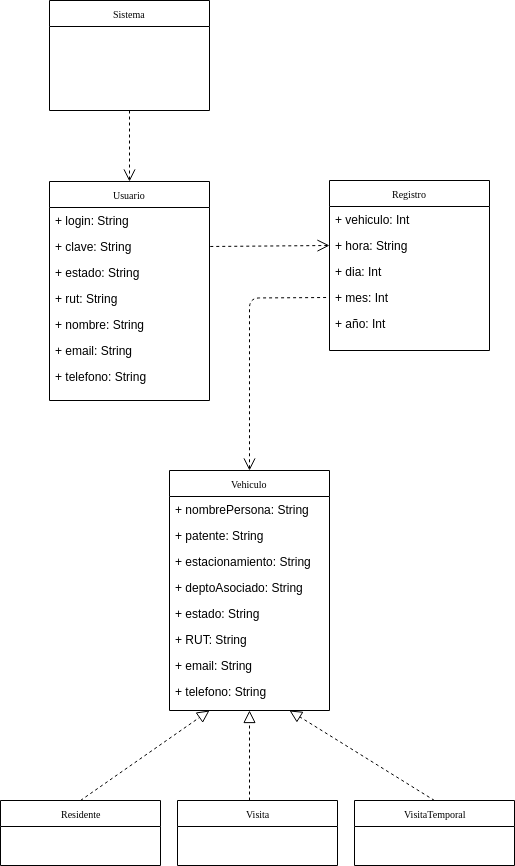

The diagram above was exported from draw.io. Its source (the exported page's mxGraphModel, read from the mxfile embedded in the PNG):
<mxGraphModel dx="814" dy="445" grid="1" gridSize="10" guides="1" tooltips="1" connect="1" arrows="1" fold="1" page="1" pageScale="1" pageWidth="850" pageHeight="1100" background="#ffffff" math="0" shadow="0">
  <root>
    <mxCell id="0" />
    <mxCell id="1" parent="0" />
    <mxCell id="17acba5748e5396b-20" value="Usuario" style="swimlane;html=1;fontStyle=0;childLayout=stackLayout;horizontal=1;startSize=26;fillColor=none;horizontalStack=0;resizeParent=1;resizeLast=0;collapsible=1;marginBottom=0;swimlaneFillColor=#ffffff;rounded=0;shadow=0;comic=0;labelBackgroundColor=none;strokeColor=#000000;strokeWidth=1;fontFamily=Verdana;fontSize=10;fontColor=#000000;align=center;" parent="1" vertex="1">
      <mxGeometry x="120" y="231" width="160" height="219" as="geometry" />
    </mxCell>
    <mxCell id="17acba5748e5396b-21" value="+ login: String" style="text;html=1;strokeColor=none;fillColor=none;align=left;verticalAlign=top;spacingLeft=4;spacingRight=4;whiteSpace=wrap;overflow=hidden;rotatable=0;points=[[0,0.5],[1,0.5]];portConstraint=eastwest;" parent="17acba5748e5396b-20" vertex="1">
      <mxGeometry y="26" width="160" height="26" as="geometry" />
    </mxCell>
    <mxCell id="17acba5748e5396b-24" value="+ clave: String" style="text;html=1;strokeColor=none;fillColor=none;align=left;verticalAlign=top;spacingLeft=4;spacingRight=4;whiteSpace=wrap;overflow=hidden;rotatable=0;points=[[0,0.5],[1,0.5]];portConstraint=eastwest;" parent="17acba5748e5396b-20" vertex="1">
      <mxGeometry y="52" width="160" height="26" as="geometry" />
    </mxCell>
    <mxCell id="17acba5748e5396b-26" value="+ estado: String&lt;br&gt;" style="text;html=1;strokeColor=none;fillColor=none;align=left;verticalAlign=top;spacingLeft=4;spacingRight=4;whiteSpace=wrap;overflow=hidden;rotatable=0;points=[[0,0.5],[1,0.5]];portConstraint=eastwest;" parent="17acba5748e5396b-20" vertex="1">
      <mxGeometry y="78" width="160" height="26" as="geometry" />
    </mxCell>
    <mxCell id="iRIyAj0c5jcehs18dc3T-1" value="+ rut: String" style="text;html=1;strokeColor=none;fillColor=none;align=left;verticalAlign=top;spacingLeft=4;spacingRight=4;whiteSpace=wrap;overflow=hidden;rotatable=0;points=[[0,0.5],[1,0.5]];portConstraint=eastwest;" parent="17acba5748e5396b-20" vertex="1">
      <mxGeometry y="104" width="160" height="26" as="geometry" />
    </mxCell>
    <mxCell id="iRIyAj0c5jcehs18dc3T-2" value="+ nombre: String" style="text;html=1;strokeColor=none;fillColor=none;align=left;verticalAlign=top;spacingLeft=4;spacingRight=4;whiteSpace=wrap;overflow=hidden;rotatable=0;points=[[0,0.5],[1,0.5]];portConstraint=eastwest;" parent="17acba5748e5396b-20" vertex="1">
      <mxGeometry y="130" width="160" height="26" as="geometry" />
    </mxCell>
    <mxCell id="iRIyAj0c5jcehs18dc3T-3" value="+ email: String&lt;br&gt;" style="text;html=1;strokeColor=none;fillColor=none;align=left;verticalAlign=top;spacingLeft=4;spacingRight=4;whiteSpace=wrap;overflow=hidden;rotatable=0;points=[[0,0.5],[1,0.5]];portConstraint=eastwest;" parent="17acba5748e5396b-20" vertex="1">
      <mxGeometry y="156" width="160" height="26" as="geometry" />
    </mxCell>
    <mxCell id="iRIyAj0c5jcehs18dc3T-4" value="+ telefono: String" style="text;html=1;strokeColor=none;fillColor=none;align=left;verticalAlign=top;spacingLeft=4;spacingRight=4;whiteSpace=wrap;overflow=hidden;rotatable=0;points=[[0,0.5],[1,0.5]];portConstraint=eastwest;" parent="17acba5748e5396b-20" vertex="1">
      <mxGeometry y="182" width="160" height="26" as="geometry" />
    </mxCell>
    <mxCell id="17acba5748e5396b-30" value="Residente" style="swimlane;html=1;fontStyle=0;childLayout=stackLayout;horizontal=1;startSize=26;fillColor=none;horizontalStack=0;resizeParent=1;resizeLast=0;collapsible=1;marginBottom=0;swimlaneFillColor=#ffffff;rounded=0;shadow=0;comic=0;labelBackgroundColor=none;strokeColor=#000000;strokeWidth=1;fontFamily=Verdana;fontSize=10;fontColor=#000000;align=center;" parent="1" vertex="1">
      <mxGeometry x="71" y="850" width="160" height="65" as="geometry" />
    </mxCell>
    <mxCell id="_Oy7XLAcYadQpGKWmX3i-6" value="Visita" style="swimlane;html=1;fontStyle=0;childLayout=stackLayout;horizontal=1;startSize=26;fillColor=none;horizontalStack=0;resizeParent=1;resizeLast=0;collapsible=1;marginBottom=0;swimlaneFillColor=#ffffff;rounded=0;shadow=0;comic=0;labelBackgroundColor=none;strokeColor=#000000;strokeWidth=1;fontFamily=Verdana;fontSize=10;fontColor=#000000;align=center;" parent="1" vertex="1">
      <mxGeometry x="248" y="850" width="160" height="65" as="geometry" />
    </mxCell>
    <mxCell id="_Oy7XLAcYadQpGKWmX3i-18" value="Registro" style="swimlane;html=1;fontStyle=0;childLayout=stackLayout;horizontal=1;startSize=26;fillColor=none;horizontalStack=0;resizeParent=1;resizeLast=0;collapsible=1;marginBottom=0;swimlaneFillColor=#ffffff;rounded=0;shadow=0;comic=0;labelBackgroundColor=none;strokeColor=#000000;strokeWidth=1;fontFamily=Verdana;fontSize=10;fontColor=#000000;align=center;" parent="1" vertex="1">
      <mxGeometry x="400" y="230" width="160" height="170" as="geometry" />
    </mxCell>
    <mxCell id="_Oy7XLAcYadQpGKWmX3i-19" value="+ vehiculo: Int" style="text;html=1;strokeColor=none;fillColor=none;align=left;verticalAlign=top;spacingLeft=4;spacingRight=4;whiteSpace=wrap;overflow=hidden;rotatable=0;points=[[0,0.5],[1,0.5]];portConstraint=eastwest;" parent="_Oy7XLAcYadQpGKWmX3i-18" vertex="1">
      <mxGeometry y="26" width="160" height="26" as="geometry" />
    </mxCell>
    <mxCell id="_Oy7XLAcYadQpGKWmX3i-21" value="+ hora: String" style="text;html=1;strokeColor=none;fillColor=none;align=left;verticalAlign=top;spacingLeft=4;spacingRight=4;whiteSpace=wrap;overflow=hidden;rotatable=0;points=[[0,0.5],[1,0.5]];portConstraint=eastwest;" parent="_Oy7XLAcYadQpGKWmX3i-18" vertex="1">
      <mxGeometry y="52" width="160" height="26" as="geometry" />
    </mxCell>
    <mxCell id="_Oy7XLAcYadQpGKWmX3i-23" value="+ dia: Int" style="text;html=1;strokeColor=none;fillColor=none;align=left;verticalAlign=top;spacingLeft=4;spacingRight=4;whiteSpace=wrap;overflow=hidden;rotatable=0;points=[[0,0.5],[1,0.5]];portConstraint=eastwest;" parent="_Oy7XLAcYadQpGKWmX3i-18" vertex="1">
      <mxGeometry y="78" width="160" height="26" as="geometry" />
    </mxCell>
    <mxCell id="_Oy7XLAcYadQpGKWmX3i-24" value="+ mes: Int" style="text;html=1;strokeColor=none;fillColor=none;align=left;verticalAlign=top;spacingLeft=4;spacingRight=4;whiteSpace=wrap;overflow=hidden;rotatable=0;points=[[0,0.5],[1,0.5]];portConstraint=eastwest;" parent="_Oy7XLAcYadQpGKWmX3i-18" vertex="1">
      <mxGeometry y="104" width="160" height="26" as="geometry" />
    </mxCell>
    <mxCell id="_Oy7XLAcYadQpGKWmX3i-25" value="+ año: Int" style="text;html=1;strokeColor=none;fillColor=none;align=left;verticalAlign=top;spacingLeft=4;spacingRight=4;whiteSpace=wrap;overflow=hidden;rotatable=0;points=[[0,0.5],[1,0.5]];portConstraint=eastwest;" parent="_Oy7XLAcYadQpGKWmX3i-18" vertex="1">
      <mxGeometry y="130" width="160" height="26" as="geometry" />
    </mxCell>
    <mxCell id="_Oy7XLAcYadQpGKWmX3i-32" value="" style="endArrow=none;html=1;dashed=1;exitX=0;exitY=0.5;exitDx=0;exitDy=0;entryX=1;entryY=0.5;entryDx=0;entryDy=0;endFill=0;startArrow=open;startFill=0;strokeWidth=1;endSize=6;startSize=10;jumpSize=6;" parent="1" source="_Oy7XLAcYadQpGKWmX3i-21" target="17acba5748e5396b-24" edge="1">
      <mxGeometry width="50" height="50" relative="1" as="geometry">
        <mxPoint x="541" y="300" as="sourcePoint" />
        <mxPoint x="650" y="300" as="targetPoint" />
      </mxGeometry>
    </mxCell>
    <mxCell id="_Oy7XLAcYadQpGKWmX3i-35" value="Vehiculo" style="swimlane;html=1;fontStyle=0;childLayout=stackLayout;horizontal=1;startSize=26;fillColor=none;horizontalStack=0;resizeParent=1;resizeLast=0;collapsible=1;marginBottom=0;swimlaneFillColor=#ffffff;rounded=0;shadow=0;comic=0;labelBackgroundColor=none;strokeColor=#000000;strokeWidth=1;fontFamily=Verdana;fontSize=10;fontColor=#000000;align=center;" parent="1" vertex="1">
      <mxGeometry x="240" y="520" width="160" height="240" as="geometry" />
    </mxCell>
    <mxCell id="_Oy7XLAcYadQpGKWmX3i-36" value="+ nombrePersona: String" style="text;html=1;strokeColor=none;fillColor=none;align=left;verticalAlign=top;spacingLeft=4;spacingRight=4;whiteSpace=wrap;overflow=hidden;rotatable=0;points=[[0,0.5],[1,0.5]];portConstraint=eastwest;" parent="_Oy7XLAcYadQpGKWmX3i-35" vertex="1">
      <mxGeometry y="26" width="160" height="26" as="geometry" />
    </mxCell>
    <mxCell id="_Oy7XLAcYadQpGKWmX3i-38" value="+ patente: String" style="text;html=1;strokeColor=none;fillColor=none;align=left;verticalAlign=top;spacingLeft=4;spacingRight=4;whiteSpace=wrap;overflow=hidden;rotatable=0;points=[[0,0.5],[1,0.5]];portConstraint=eastwest;" parent="_Oy7XLAcYadQpGKWmX3i-35" vertex="1">
      <mxGeometry y="52" width="160" height="26" as="geometry" />
    </mxCell>
    <mxCell id="_Oy7XLAcYadQpGKWmX3i-40" value="+ estacionamiento: String" style="text;html=1;strokeColor=none;fillColor=none;align=left;verticalAlign=top;spacingLeft=4;spacingRight=4;whiteSpace=wrap;overflow=hidden;rotatable=0;points=[[0,0.5],[1,0.5]];portConstraint=eastwest;" parent="_Oy7XLAcYadQpGKWmX3i-35" vertex="1">
      <mxGeometry y="78" width="160" height="26" as="geometry" />
    </mxCell>
    <mxCell id="_Oy7XLAcYadQpGKWmX3i-22" value="+ deptoAsociado: String" style="text;html=1;strokeColor=none;fillColor=none;align=left;verticalAlign=top;spacingLeft=4;spacingRight=4;whiteSpace=wrap;overflow=hidden;rotatable=0;points=[[0,0.5],[1,0.5]];portConstraint=eastwest;" parent="_Oy7XLAcYadQpGKWmX3i-35" vertex="1">
      <mxGeometry y="104" width="160" height="26" as="geometry" />
    </mxCell>
    <mxCell id="3L6xX6Jvp4h5yT-Nd1Pw-1" value="+ estado: String" style="text;html=1;strokeColor=none;fillColor=none;align=left;verticalAlign=top;spacingLeft=4;spacingRight=4;whiteSpace=wrap;overflow=hidden;rotatable=0;points=[[0,0.5],[1,0.5]];portConstraint=eastwest;" parent="_Oy7XLAcYadQpGKWmX3i-35" vertex="1">
      <mxGeometry y="130" width="160" height="26" as="geometry" />
    </mxCell>
    <mxCell id="_Oy7XLAcYadQpGKWmX3i-45" value="+ RUT: String" style="text;html=1;strokeColor=none;fillColor=none;align=left;verticalAlign=top;spacingLeft=4;spacingRight=4;whiteSpace=wrap;overflow=hidden;rotatable=0;points=[[0,0.5],[1,0.5]];portConstraint=eastwest;" parent="_Oy7XLAcYadQpGKWmX3i-35" vertex="1">
      <mxGeometry y="156" width="160" height="26" as="geometry" />
    </mxCell>
    <mxCell id="iRIyAj0c5jcehs18dc3T-7" value="+ email: String" style="text;html=1;strokeColor=none;fillColor=none;align=left;verticalAlign=top;spacingLeft=4;spacingRight=4;whiteSpace=wrap;overflow=hidden;rotatable=0;points=[[0,0.5],[1,0.5]];portConstraint=eastwest;" parent="_Oy7XLAcYadQpGKWmX3i-35" vertex="1">
      <mxGeometry y="182" width="160" height="26" as="geometry" />
    </mxCell>
    <mxCell id="iRIyAj0c5jcehs18dc3T-8" value="+ telefono: String" style="text;html=1;strokeColor=none;fillColor=none;align=left;verticalAlign=top;spacingLeft=4;spacingRight=4;whiteSpace=wrap;overflow=hidden;rotatable=0;points=[[0,0.5],[1,0.5]];portConstraint=eastwest;" parent="_Oy7XLAcYadQpGKWmX3i-35" vertex="1">
      <mxGeometry y="208" width="160" height="26" as="geometry" />
    </mxCell>
    <mxCell id="_Oy7XLAcYadQpGKWmX3i-43" value="" style="endArrow=block;html=1;dashed=1;strokeWidth=1;exitX=0.5;exitY=0;exitDx=0;exitDy=0;entryX=0.25;entryY=1;entryDx=0;entryDy=0;endFill=0;endSize=10;" parent="1" source="17acba5748e5396b-30" target="_Oy7XLAcYadQpGKWmX3i-35" edge="1">
      <mxGeometry width="50" height="50" relative="1" as="geometry">
        <mxPoint x="200" y="850.5" as="sourcePoint" />
        <mxPoint x="280" y="850.5" as="targetPoint" />
      </mxGeometry>
    </mxCell>
    <mxCell id="_Oy7XLAcYadQpGKWmX3i-44" value="" style="endArrow=block;html=1;dashed=1;strokeWidth=1;exitX=0.45;exitY=0;exitDx=0;exitDy=0;endFill=0;startSize=6;endSize=10;exitPerimeter=0;entryX=0.5;entryY=1;entryDx=0;entryDy=0;" parent="1" source="_Oy7XLAcYadQpGKWmX3i-6" target="_Oy7XLAcYadQpGKWmX3i-35" edge="1">
      <mxGeometry width="50" height="50" relative="1" as="geometry">
        <mxPoint x="450" y="840.5" as="sourcePoint" />
        <mxPoint x="320" y="850.5" as="targetPoint" />
      </mxGeometry>
    </mxCell>
    <mxCell id="_Oy7XLAcYadQpGKWmX3i-46" value="" style="endArrow=none;html=1;dashed=1;strokeWidth=1;exitX=0.5;exitY=0;exitDx=0;exitDy=0;entryX=0;entryY=0.5;entryDx=0;entryDy=0;endFill=0;startSize=10;endSize=6;startArrow=open;startFill=0;" parent="1" source="_Oy7XLAcYadQpGKWmX3i-35" target="_Oy7XLAcYadQpGKWmX3i-24" edge="1">
      <mxGeometry width="50" height="50" relative="1" as="geometry">
        <mxPoint x="320" y="471.5" as="sourcePoint" />
        <mxPoint x="340" y="351.5" as="targetPoint" />
        <Array as="points">
          <mxPoint x="320" y="347.5" />
        </Array>
      </mxGeometry>
    </mxCell>
    <mxCell id="_Oy7XLAcYadQpGKWmX3i-48" value="Sistema" style="swimlane;html=1;fontStyle=0;childLayout=stackLayout;horizontal=1;startSize=26;fillColor=none;horizontalStack=0;resizeParent=1;resizeLast=0;collapsible=1;marginBottom=0;swimlaneFillColor=#ffffff;rounded=0;shadow=0;comic=0;labelBackgroundColor=none;strokeColor=#000000;strokeWidth=1;fontFamily=Verdana;fontSize=10;fontColor=#000000;align=center;" parent="1" vertex="1">
      <mxGeometry x="120" y="50" width="160" height="110" as="geometry" />
    </mxCell>
    <mxCell id="_Oy7XLAcYadQpGKWmX3i-52" value="" style="endArrow=open;html=1;dashed=1;strokeWidth=1;exitX=0.5;exitY=1;exitDx=0;exitDy=0;entryX=0.5;entryY=0;entryDx=0;entryDy=0;endFill=0;endSize=10;" parent="1" source="_Oy7XLAcYadQpGKWmX3i-48" target="17acba5748e5396b-20" edge="1">
      <mxGeometry width="50" height="50" relative="1" as="geometry">
        <mxPoint x="200" y="180" as="sourcePoint" />
        <mxPoint x="250" y="130" as="targetPoint" />
      </mxGeometry>
    </mxCell>
    <mxCell id="YAmUoObh79o2Ktj-V8wD-1" value="VisitaTemporal&lt;br&gt;" style="swimlane;html=1;fontStyle=0;childLayout=stackLayout;horizontal=1;startSize=26;fillColor=none;horizontalStack=0;resizeParent=1;resizeLast=0;collapsible=1;marginBottom=0;swimlaneFillColor=#ffffff;rounded=0;shadow=0;comic=0;labelBackgroundColor=none;strokeColor=#000000;strokeWidth=1;fontFamily=Verdana;fontSize=10;fontColor=#000000;align=center;" parent="1" vertex="1">
      <mxGeometry x="425" y="850" width="160" height="65" as="geometry" />
    </mxCell>
    <mxCell id="YAmUoObh79o2Ktj-V8wD-2" value="" style="endArrow=block;html=1;dashed=1;strokeWidth=1;exitX=0.5;exitY=0;exitDx=0;exitDy=0;endFill=0;endSize=10;entryX=0.75;entryY=1;entryDx=0;entryDy=0;" parent="1" source="YAmUoObh79o2Ktj-V8wD-1" target="_Oy7XLAcYadQpGKWmX3i-35" edge="1">
      <mxGeometry width="50" height="50" relative="1" as="geometry">
        <mxPoint x="580" y="850.5" as="sourcePoint" />
        <mxPoint x="360" y="850.5" as="targetPoint" />
      </mxGeometry>
    </mxCell>
  </root>
</mxGraphModel>